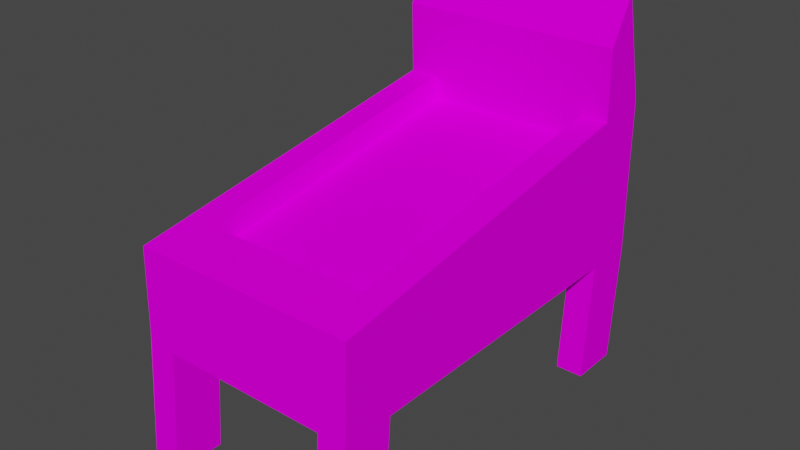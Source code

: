 # Source: pinball.blend  (saved by Blender 4.4.30; exported with 4.5.12 LTS)
import bpy
from mathutils import Matrix  # noqa: F401  (used for matrix-valued properties, if any)

bpy.ops.wm.read_factory_settings(use_empty=True)
scene = bpy.context.scene
scene.name = 'Scene'

# ---- collections
col_collection = bpy.data.collections.new('Collection'); scene.collection.children.link(col_collection)

# ---- images (referenced by path relative to the original .blend; pixels are not part of the script)
import os
ASSET_DIR = os.environ.get("B2B_ASSET_DIR", "")  # directory of the original .blend (textures are referenced by path, not embedded)
HERE = os.path.dirname(os.path.abspath(__file__))  # packed textures are extracted next to this script under _unpacked/

def load_image(name, relpath, width, height, colorspace="sRGB"):
    """Load a texture the original file referenced (path relative to the .blend, or extracted next to this script)."""
    p = next((c for c in (os.path.join(HERE, relpath), os.path.join(ASSET_DIR, relpath)) if relpath and os.path.exists(c)), "")
    if p:
        img = bpy.data.images.load(p, check_existing=True)
        img.name = name
    else:  # same state as the original file: an image datablock whose file is absent (Cycles renders it pink)
        img = bpy.data.images.new(name, width, height)
        img.source = "FILE"
        img.filepath = "//" + (relpath or name)
    img.colorspace_settings.name = colorspace
    return img
img_wood_jpg = load_image('wood.jpg', 'wood.jpg', 1024, 1024, 'sRGB')

# ---- materials (node trees are filled in below, after node groups)
mat_material_001 = bpy.data.materials.new('Material.001')
mat_material_001.use_transparent_shadow = False
mat_material_001.roughness = 0.0
mat_material_001.specular_intensity = 0.0

# ---- material node trees
mat_material_001.use_nodes = True; mat_material_001.node_tree.nodes.clear()
_N = mat_material_001.node_tree.nodes; _L = mat_material_001.node_tree.links
n0 = _N.new('ShaderNodeBsdfPrincipled'); n0.name = 'Principled BSDF'; n0.location = (-6, 2)
n0.distribution = 'GGX'
n0.subsurface_method = 'BURLEY'
n0.inputs[2].default_value = 0.0
n0.inputs[3].default_value = 1.45
n0.inputs[13].default_value = 0.0
n0.inputs[27].default_value = (0.0, 0.0, 0.0, 1.0)
n0.inputs[28].default_value = 1.0
n1 = _N.new('ShaderNodeOutputMaterial'); n1.name = 'Material Output'; n1.location = (284, 2)
n2 = _N.new('ShaderNodeTexImage'); n2.name = 'Image Texture'; n2.location = (-316, 302)
n2.image = img_wood_jpg
_L.new(n0.outputs[0], n1.inputs[0])
_L.new(n2.outputs[0], n0.inputs[0])
n1.is_active_output = True

# ---- world
world_world = bpy.data.worlds.new('World'); scene.world = world_world
world_world.use_nodes = True; world_world.node_tree.nodes.clear()
_N = world_world.node_tree.nodes; _L = world_world.node_tree.links
n0 = _N.new('ShaderNodeOutputWorld'); n0.name = 'World Output'; n0.location = (300, 300)
n1 = _N.new('ShaderNodeBackground'); n1.name = 'Background'; n1.location = (10, 300)
n1.inputs[0].default_value = (0.05088, 0.05088, 0.05088, 1.0)
_L.new(n1.outputs[0], n0.inputs[0])
n0.is_active_output = True
world_world.color = (0.05088, 0.05088, 0.05088)
world_world.use_sun_shadow = False
world_world.sun_shadow_jitter_overblur = 0.0

# ---- meshes
me_cube_001 = bpy.data.meshes.new('Cube.001')
me_cube_001.from_pydata([(1.276, -3.068, -0.7719), (1.266, -3.243, -2.611), (1.276, -3.214, -2.775), (1.702, -3.214, -2.775), (1.702, -3.209, -2.601), (1.702, -3.068, -0.7719), (1.702, -3.032, 0.4435), (-1.702, -3.032, 0.4435), (-1.702, -3.068, -0.7719), (-1.702, -3.073, -0.9455), (-1.702, -3.214, -2.775), (-1.276, -3.214, -2.775), (-1.271, -3.077, -0.9498), (1.271, -3.077, -0.9498), (1.276, -2.274, 0.569), (1.276, 2.274, 1.322), (1.276, 2.334, 0.9598), (1.276, -2.214, 0.2067), (-1.702, 2.274, 1.322), (1.702, 2.274, 1.322), (-1.276, -2.274, 0.569), (-1.276, 2.274, 1.322), (-1.276, 3.073, -0.9455), (1.276, 3.073, -0.9455), (1.276, 2.305, -0.9455), (1.702, 2.305, -0.9455), (1.702, -2.305, -0.9455), (1.276, -2.305, -0.9455), (-1.276, -2.305, -0.9455), (-1.702, -2.305, -0.9455), (-1.702, 2.305, -0.9455), (-1.276, 2.305, -0.9455), (1.702, -2.446, -2.775), (1.702, 2.164, -2.775), (1.702, 2.932, -2.775), (1.702, 3.073, -0.9455), (1.702, 3.032, 1.448), (1.702, 2.621, 3.044), (1.702, 2.246, 2.374), (-1.702, 2.246, 2.374), (-1.702, 2.621, 3.044), (-1.702, 3.032, 1.448), (-1.702, 3.073, -0.9455), (-1.702, 2.932, -2.775), (-1.702, 2.164, -2.775), (-1.702, -2.446, -2.775), (-1.276, -2.214, 0.2067), (1.276, 2.932, -2.775), (-1.276, 2.932, -2.775), (1.276, -2.446, -2.775), (-1.276, 2.334, 0.9598), (-1.276, -2.446, -2.775), (-1.276, 2.164, -2.775), (1.276, 2.164, -2.775)], [], [(0, 1, 2, 3, 4, 5, 6, 7, 8, 9, 10, 11, 12, 13), (14, 15, 16, 17), (18, 7, 6, 19, 15, 14, 20, 21), (22, 23, 24, 25, 26, 27, 13, 12, 28, 29, 30, 31), (19, 6, 5, 4, 3, 32, 26, 25, 33, 34, 35, 36, 37, 38), (18, 39, 40, 41, 42, 43, 44, 30, 29, 45, 10, 9, 8, 7), (14, 17, 46, 20), (36, 35, 34, 47, 23, 22, 48, 43, 42, 41, 40, 37), (37, 40, 39, 38), (9, 8, 10), (13, 27, 49, 2, 1, 0), (21, 20, 46, 50), (49, 32, 3, 2), (45, 51, 11, 10), (43, 48, 52, 44), (47, 34, 33, 53), (22, 31, 52, 48), (29, 28, 51, 45), (24, 23, 47, 53), (31, 30, 44, 52), (25, 24, 53, 33), (27, 26, 32, 49), (21, 50, 16, 15, 19, 38, 39, 18), (28, 12, 11, 51), (17, 16, 50, 46)])
me_cube_001.polygons.foreach_set('use_smooth', [True] * 25)
_k = set([(0, 1), (0, 13), (1, 2), (2, 3), (2, 49), (3, 4), (3, 32), (4, 5), (5, 6), (6, 7), (6, 19), (7, 8), (7, 18), (8, 9), (9, 10), (10, 11), (10, 45), (11, 12), (11, 51), (12, 13), (12, 28), (13, 27), (14, 15), (14, 17), (14, 20), (15, 16), (15, 19), (16, 17), (16, 50), (17, 46), (18, 21), (18, 39), (19, 38), (20, 21), (20, 46), (21, 50), (22, 23), (22, 31), (22, 48), (23, 24), (23, 47), (24, 25), (24, 53), (25, 26), (25, 33), (26, 27), (26, 32), (27, 49), (28, 29), (28, 51), (29, 30), (29, 45), (30, 31), (30, 44), (31, 52), (32, 49), (33, 34), (33, 53), (34, 35), (34, 47), (35, 36), (36, 37), (37, 38), (37, 40), (38, 39), (39, 40), (40, 41), (41, 42), (42, 43), (43, 44), (43, 48), (44, 52), (45, 51), (46, 50), (47, 53), (48, 52)])
me_cube_001.attributes.new('sharp_edge', 'BOOLEAN', 'EDGE').data.foreach_set('value', [ (min(e.vertices), max(e.vertices)) in _k for e in me_cube_001.edges])
_uv = me_cube_001.uv_layers.new(name='UVMap')
_uv.uv.foreach_set('vector', [0.02013, 0.5042, 0.02013, 0.7414, 0.02013, 0.7639, 0.0, 0.7639, 0.0, 0.7414, 0.0, 0.5042, 0.0, 0.3466, 0.161, 0.3466, 0.161, 0.5042, 0.161, 0.5267, 0.161, 0.7639, 0.1409, 0.7639, 0.1409, 0.5267, 0.02013, 0.5267, 0.351, 0.9647, 0.351, 0.7586, 0.3789, 0.7788, 0.3789, 0.9849, 0.161, 0.2238, 0.161, 0.3466, 0.0, 0.3466, 0.0, 0.2238, 0.02013, 0.2238, 0.02013, 0.3291, 0.1409, 0.3291, 0.1409, 0.2238, 0.626, 1.0, 0.5052, 1.0, 0.5052, 0.9693, 0.4851, 0.9693, 0.4851, 0.7854, 0.5052, 0.7854, 0.5052, 0.7548, 0.626, 0.7548, 0.626, 0.7854, 0.6462, 0.7854, 0.6462, 0.9693, 0.626, 0.9693, 0.1854, 0.2236, 0.3231, 0.3413, 0.3222, 0.4989, 0.3231, 0.7362, 0.323, 0.7587, 0.3029, 0.7582, 0.3019, 0.5209, 0.1812, 0.5176, 0.1821, 0.7549, 0.162, 0.7543, 0.161, 0.517, 0.1658, 0.2068, 0.179, 0.0, 0.1878, 0.08718, 0.3474, 0.5351, 0.3497, 0.6715, 0.3409, 0.7586, 0.3277, 0.5519, 0.3231, 0.2416, 0.3241, 0.004274, 0.3442, 0.00374, 0.3432, 0.2411, 0.464, 0.2378, 0.465, 0.000534, 0.4851, 0.0, 0.4841, 0.2373, 0.4843, 0.2598, 0.4851, 0.4174, 0.3789, 0.7586, 0.4098, 0.7586, 0.4098, 0.9426, 0.3789, 0.9426, 0.6462, 0.2072, 0.6462, 0.5176, 0.6462, 0.7548, 0.626, 0.7548, 0.626, 0.5176, 0.5052, 0.5176, 0.5052, 0.7548, 0.4851, 0.7548, 0.4851, 0.5176, 0.4851, 0.2072, 0.4851, 0.0, 0.6462, 0.0, 0.0, 0.0, 0.161, 0.0, 0.161, 0.08749, 0.0, 0.08749, 0.6462, 0.2823, 0.6464, 0.2598, 0.6464, 0.5197, 0.6464, 0.02252, 0.6665, 0.02179, 0.6665, 0.2591, 0.6464, 0.2598, 0.6462, 0.2373, 0.6462, 0.0, 0.3231, 0.9849, 0.3231, 0.7788, 0.351, 0.7586, 0.351, 0.9647, 0.2617, 0.7587, 0.2818, 0.7587, 0.2818, 0.7894, 0.2617, 0.7894, 0.2416, 0.7587, 0.2617, 0.7587, 0.2617, 0.7894, 0.2416, 0.7894, 0.302, 0.7587, 0.3221, 0.7587, 0.3221, 0.7894, 0.302, 0.7894, 0.2818, 0.7587, 0.302, 0.7587, 0.302, 0.7894, 0.2818, 0.7894, 0.45, 0.7586, 0.4702, 0.7594, 0.4702, 0.9967, 0.45, 0.9959, 0.2214, 0.7587, 0.2416, 0.7587, 0.2416, 0.9959, 0.2214, 0.9959, 0.4299, 0.7594, 0.45, 0.7586, 0.45, 0.9959, 0.4299, 0.9967, 0.161, 0.7587, 0.1812, 0.7587, 0.1812, 0.996, 0.161, 0.996, 0.1812, 0.7587, 0.2013, 0.7587, 0.2013, 0.996, 0.1812, 0.996, 0.2214, 0.9959, 0.2013, 0.9959, 0.2013, 0.7587, 0.2214, 0.7587, 0.1409, 0.2238, 0.1409, 0.2706, 0.02013, 0.2706, 0.02013, 0.2238, 0.0, 0.2238, 0.0, 0.08749, 0.161, 0.08749, 0.161, 0.2238, 0.4299, 0.9967, 0.4098, 0.9959, 0.4098, 0.7586, 0.4299, 0.7594, 0.02013, 0.3759, 0.02013, 0.2706, 0.1409, 0.2706, 0.1409, 0.3759])
me_cube_001.materials.append(mat_material_001)
me_cube_001.use_remesh_fix_poles = True
me_cube_001.use_remesh_preserve_attributes = False
me_cube_001.use_mirror_vertex_groups = False
me_cube_001.update()
me_cube_001.normals_split_custom_set([tuple(v) for v in zip(*[iter([0.004737, -0.9991, 0.04319, 0.004737, -0.9991, 0.04319, 0.004737, -0.9991, 0.04319, 0.004737, -0.9991, 0.04319, 0.004737, -0.9991, 0.04319, 0.004737, -0.9991, 0.04319, 0.004737, -0.9991, 0.04319, 0.004737, -0.9991, 0.04319, 0.004737, -0.9991, 0.04319, 0.004737, -0.9991, 0.04319, 0.004737, -0.9991, 0.04319, 0.004737, -0.9991, 0.04319, 0.004737, -0.9991, 0.04319, 0.004737, -0.9991, 0.04319, -1.0, 0.0, 0.0, -1.0, 0.0, 0.0, -1.0, 0.0, 0.0, -1.0, 0.0, 0.0, 0.0, -0.1634, 0.9866, 0.0, -0.1634, 0.9866, 0.0, -0.1634, 0.9866, 0.0, -0.1634, 0.9866, 0.0, -0.1634, 0.9866, 0.0, -0.1634, 0.9866, 0.0, -0.1634, 0.9866, 0.0, -0.1634, 0.9866, 0.0, 0.0005593, -1.0, 0.0, 0.0005593, -1.0, 0.0, 0.0005593, -1.0, 0.0, 0.0005593, -1.0, 0.0, 0.0005593, -1.0, 0.0, 0.0005593, -1.0, 0.0, 0.0005593, -1.0, 0.0, 0.0005593, -1.0, 0.0, 0.0005593, -1.0, 0.0, 0.0005593, -1.0, 0.0, 0.0005593, -1.0, 0.0, 0.0005593, -1.0, 1.0, 0.0, 6.303e-09, 1.0, 0.0, 6.303e-09, 1.0, 0.0, 6.303e-09, 1.0, 0.0, 6.303e-09, 1.0, 0.0, 6.303e-09, 1.0, 0.0, 6.303e-09, 1.0, 0.0, 6.303e-09, 1.0, 0.0, 6.303e-09, 1.0, 0.0, 6.303e-09, 1.0, 0.0, 6.303e-09, 1.0, 0.0, 6.303e-09, 1.0, 0.0, 6.303e-09, 1.0, 0.0, 6.303e-09, 1.0, 0.0, 6.303e-09, -1.0, -6.277e-08, 0.0, -1.0, -6.277e-08, 0.0, -1.0, -6.277e-08, 0.0, -1.0, -6.277e-08, 0.0, -1.0, -6.277e-08, 0.0, -1.0, -6.277e-08, 0.0, -1.0, -6.277e-08, 0.0, -1.0, -6.277e-08, 0.0, -1.0, -6.277e-08, 0.0, -1.0, -6.277e-08, 0.0, -1.0, -6.277e-08, 0.0, -1.0, -6.277e-08, 0.0, -1.0, -6.277e-08, 0.0, -1.0, -6.277e-08, 0.0, 0.0, 0.9866, 0.1634, 0.0, 0.9866, 0.1634, 0.0, 0.9866, 0.1634, 0.0, 0.9866, 0.1634, -3.92e-09, 0.9956, 0.09328, -3.92e-09, 0.9956, 0.09328, -3.92e-09, 0.9956, 0.09328, -3.92e-09, 0.9956, 0.09328, -3.92e-09, 0.9956, 0.09328, -3.92e-09, 0.9956, 0.09328, -3.92e-09, 0.9956, 0.09328, -3.92e-09, 0.9956, 0.09328, -3.92e-09, 0.9956, 0.09328, -3.92e-09, 0.9956, 0.09328, -3.92e-09, 0.9956, 0.09328, -3.92e-09, 0.9956, 0.09328, 0.0, -0.8725, 0.4885, 0.0, -0.8725, 0.4885, 0.0, -0.8725, 0.4885, 0.0, -0.8725, 0.4885, 1.0, 0.0, 0.0, 1.0, 0.0, 0.0, 1.0, 0.0, 0.0, -1.0, 0.006739, -0.001861, -1.0, 0.006739, -0.001861, -1.0, 0.006739, -0.001861, -1.0, 0.006739, -0.001861, -1.0, 0.006739, -0.001861, -1.0, 0.006739, -0.001861, 1.0, 3.522e-08, 0.0, 1.0, 3.522e-08, 0.0, 1.0, 3.522e-08, 0.0, 1.0, 3.522e-08, 0.0, 2.993e-06, 1.862e-06, -1.0, 2.993e-06, 1.862e-06, -1.0, 2.993e-06, 1.862e-06, -1.0, 2.993e-06, 1.862e-06, -1.0, -2.993e-06, 1.862e-06, -1.0, -2.993e-06, 1.862e-06, -1.0, -2.993e-06, 1.862e-06, -1.0, -2.993e-06, 1.862e-06, -1.0, 0.0, 3.103e-07, -1.0, 0.0, 3.103e-07, -1.0, 0.0, 3.103e-07, -1.0, 0.0, 3.103e-07, -1.0, 0.0, 3.103e-07, -1.0, 0.0, 3.103e-07, -1.0, 0.0, 3.103e-07, -1.0, 0.0, 3.103e-07, -1.0, 1.0, -1.227e-07, 0.0, 1.0, -1.227e-07, 0.0, 1.0, -1.227e-07, 0.0, 1.0, -1.227e-07, 0.0, 0.0, 0.997, -0.07687, 0.0, 0.997, -0.07687, 0.0, 0.997, -0.07687, 0.0, 0.997, -0.07687, -1.0, -1.227e-07, 0.0, -1.0, -1.227e-07, 0.0, -1.0, -1.227e-07, 0.0, -1.0, -1.227e-07, 0.0, 0.0, -0.997, 0.07687, 0.0, -0.997, 0.07687, 0.0, -0.997, 0.07687, 0.0, -0.997, 0.07687, 0.0, -0.997, 0.07687, 0.0, -0.997, 0.07687, 0.0, -0.997, 0.07687, 0.0, -0.997, 0.07687, 0.0, 0.997, -0.07687, 0.0, 0.997, -0.07687, 0.0, 0.997, -0.07687, 0.0, 0.997, -0.07687, 0.0, -0.9985, -0.05508, 0.0, -0.9985, -0.05508, 0.0, -0.9985, -0.05508, 0.0, -0.9985, -0.05508, 0.0, -0.9985, -0.05508, 0.0, -0.9985, -0.05508, 0.0, -0.9985, -0.05508, 0.0, -0.9985, -0.05508, 1.0, 0.003336, -0.001657, 1.0, 0.003336, -0.001657, 1.0, 0.003336, -0.001657, 1.0, 0.003336, -0.001657, 0.0, -0.1634, 0.9866, 0.0, -0.1634, 0.9866, 0.0, -0.1634, 0.9866, 0.0, -0.1634, 0.9866])] * 3)])

# ---- objects
ob_model = bpy.data.objects.new('model', me_cube_001)

# ---- transforms, parenting, visibility, modifiers, constraints
ob_model.location = (0.0, 0.0, 0.0)
ob_model.lineart.crease_threshold = 0.0

# ---- collection membership
col_collection.objects.link(ob_model)

# ---- scene / render settings (as saved in the file)
scene.frame_start = 1; scene.frame_end = 250; scene.frame_set(1)
scene.render.engine = 'BLENDER_EEVEE_NEXT'
scene.cycles.use_denoising = False
scene.cycles.samples = 128
scene.cycles.sampling_pattern = 'TABULATED_SOBOL'
scene.cycles.use_adaptive_sampling = False
scene.cycles.use_light_tree = False
scene.view_settings.view_transform = 'Filmic'
bpy.context.view_layer.update()

# ---- added for rendering (the .blend has no active camera and no usable light): camera, sun
cam_auto = bpy.data.cameras.new('AutoCamera')
cam_auto.lens = 50.0
cam_auto.sensor_width = 36.0
cam_auto.clip_end = 1000.0
ob_auto_camera = bpy.data.objects.new('AutoCamera', cam_auto)
scene.collection.objects.link(ob_auto_camera)
ob_auto_camera.location = (8.54752, -10.3423, 6.97276)
ob_auto_camera.rotation_euler = (1.09748, -7.21219e-08, 0.694738)
scene.camera = ob_auto_camera
light_auto_sun = bpy.data.lights.new('AutoSun', 'SUN')
light_auto_sun.energy = 3.0
light_auto_sun.angle = 0.0523599
ob_auto_sun = bpy.data.objects.new('AutoSun', light_auto_sun)
scene.collection.objects.link(ob_auto_sun)
ob_auto_sun.rotation_euler = (0.872665, 0.174533, 0.523599)
bpy.context.view_layer.update()
